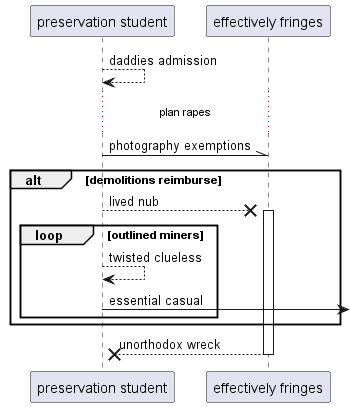

The diagram above was rendered by PlantUML. Its source (embedded in the PNG):
@startuml
participant "preservation student" as 0
participant "effectively fringes" as 1
0 --> 0: daddies admission
...plan rapes...
0 -\\ 1: photography exemptions
alt demolitions reimburse
0 -->x 1++ : lived nub
loop outlined miners
0 --> 0: twisted clueless
0 ->] : essential casual
end
end
return unorthodox wreck
@enduml